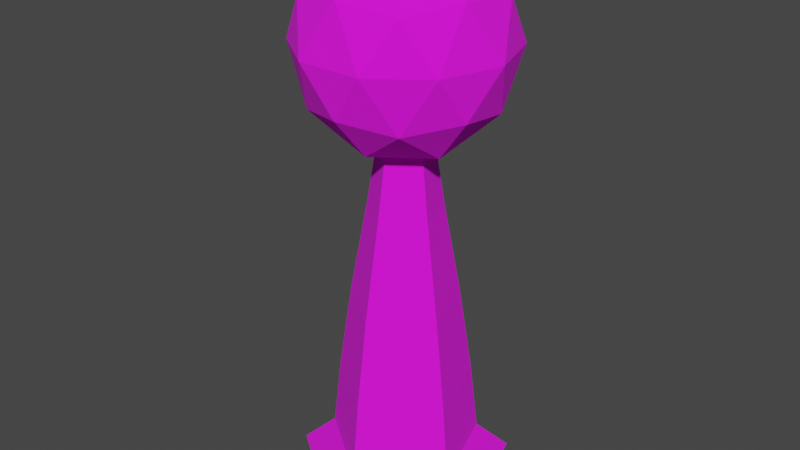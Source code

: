 # Source: behind_spirit.blend  (saved by Blender 3.4.6; exported with 4.5.12 LTS)
import bpy
from mathutils import Matrix  # noqa: F401  (used for matrix-valued properties, if any)

bpy.ops.wm.read_factory_settings(use_empty=True)
scene = bpy.context.scene
scene.name = 'Scene'

# ---- collections
col_collection = bpy.data.collections.new('Collection'); scene.collection.children.link(col_collection)

# ---- images (referenced by path relative to the original .blend; pixels are not part of the script)
import os
ASSET_DIR = os.environ.get("B2B_ASSET_DIR", "")  # directory of the original .blend (textures are referenced by path, not embedded)
HERE = os.path.dirname(os.path.abspath(__file__))  # packed textures are extracted next to this script under _unpacked/

def load_image(name, relpath, width, height, colorspace="sRGB"):
    """Load a texture the original file referenced (path relative to the .blend, or extracted next to this script)."""
    p = next((c for c in (os.path.join(HERE, relpath), os.path.join(ASSET_DIR, relpath)) if relpath and os.path.exists(c)), "")
    if p:
        img = bpy.data.images.load(p, check_existing=True)
        img.name = name
    else:  # same state as the original file: an image datablock whose file is absent (Cycles renders it pink)
        img = bpy.data.images.new(name, width, height)
        img.source = "FILE"
        img.filepath = "//" + (relpath or name)
    img.colorspace_settings.name = colorspace
    return img
img_behind_spirit_uv_png = load_image('behind_spirit_uv.png', 'behind_spirit_uv.png', 1024, 1024, 'sRGB')

# ---- materials (node trees are filled in below, after node groups)
mat_material = bpy.data.materials.new('Material')
mat_material.alpha_threshold = 0.0
mat_material.use_transparent_shadow = False
mat_material.roughness = 0.5
mat_material.line_color = (0.0, 0.0, 0.0, 1.0)

# ---- material node trees
mat_material.use_nodes = True; mat_material.node_tree.nodes.clear()
_N = mat_material.node_tree.nodes; _L = mat_material.node_tree.links
n0 = _N.new('ShaderNodeOutputMaterial'); n0.name = 'Material Output'; n0.location = (300, 300)
n1 = _N.new('ShaderNodeBsdfPrincipled'); n1.name = 'Principled BSDF'; n1.location = (10, 300)
n1.distribution = 'GGX'
n1.subsurface_method = 'RANDOM_WALK_SKIN'
n1.inputs[2].default_value = 1.0
n1.inputs[3].default_value = 1.45
n1.inputs[27].default_value = (0.0, 0.0, 0.0, 1.0)
n1.inputs[28].default_value = 1.0
n2 = _N.new('ShaderNodeTexImage'); n2.name = 'Image Texture'; n2.location = (-280, 280)
n2.image = img_behind_spirit_uv_png
_L.new(n1.outputs[0], n0.inputs[0])
_L.new(n2.outputs[0], n1.inputs[0])
n0.is_active_output = True

# ---- world
world_world = bpy.data.worlds.new('World'); scene.world = world_world
world_world.use_nodes = True; world_world.node_tree.nodes.clear()
_N = world_world.node_tree.nodes; _L = world_world.node_tree.links
n0 = _N.new('ShaderNodeOutputWorld'); n0.name = 'World Output'; n0.location = (300, 300)
n1 = _N.new('ShaderNodeBackground'); n1.name = 'Background'; n1.location = (10, 300)
n1.inputs[0].default_value = (0.05088, 0.05088, 0.05088, 1.0)
_L.new(n1.outputs[0], n0.inputs[0])
n0.is_active_output = True
world_world.color = (0.05088, 0.05088, 0.05088)
world_world.use_sun_shadow = False
world_world.sun_shadow_jitter_overblur = 0.0

# ---- meshes
me_mesh = bpy.data.meshes.new('Mesh')
me_mesh.from_pydata([(3.9e-07, -7.899e-07, -3.387), (0.3941, 0.551, -0.4411), (0.6377, -0.1986, -0.4411), (4.077e-07, -0.6619, -0.4411), (-0.6377, -0.1986, -0.4411), (-0.3941, 0.551, -0.4411), (0.6377, 0.2158, 0.2294), (0.3941, -0.5339, 0.2294), (-0.3941, -0.5339, 0.2294), (-0.6377, 0.2158, 0.2294), (3.63e-07, 0.6791, 0.2294), (3.774e-07, 0.008574, 0.6438), (0.3748, -0.1132, -0.7622), (0.2317, 0.3274, -0.7622), (0.6065, 0.2056, -0.5), (3.63e-07, 0.6463, -0.4999), (-0.2317, 0.3274, -0.7622), (4.077e-07, -0.3855, -0.7622), (0.3748, -0.5073, -0.4999), (-0.3748, -0.1132, -0.7622), (-0.3748, -0.5073, -0.4999), (-0.6065, 0.2056, -0.5), (0.2317, 0.7215, -0.1058), (-0.2317, 0.7215, -0.1058), (0.7497, 0.008574, -0.1058), (0.6065, 0.4492, -0.1058), (0.2317, -0.7044, -0.1058), (0.6065, -0.4321, -0.1058), (-0.6065, -0.4321, -0.1058), (-0.2317, -0.7044, -0.1058), (-0.6065, 0.4492, -0.1058), (-0.7497, 0.008574, -0.1058), (0.3748, 0.5245, 0.2883), (0.6065, -0.1885, 0.2883), (4.077e-07, -0.6291, 0.2883), (-0.6065, -0.1885, 0.2883), (-0.3748, 0.5245, 0.2883), (0.3748, 0.1304, 0.5319), (3.63e-07, 0.4027, 0.5319), (0.2317, -0.3103, 0.5319), (-0.2317, -0.3103, 0.5319), (-0.3748, 0.1304, 0.5319), (0.2603, -0.08033, -1.252), (0.1857, -0.05178, -0.7622), (0.1148, 0.1666, -0.7622), (-0.1148, 0.1666, -0.7622), (3.853e-07, -0.1867, -0.7622), (-0.1857, -0.05178, -0.7622), (0.7763, -0.2522, -3.387), (0.4797, 0.6603, -3.387), (-0.4797, 0.6603, -3.387), (4.172e-07, -0.8162, -3.387), (-0.7763, -0.2522, -3.387), (3.864e-07, -0.2695, -1.252), (0.1609, 0.2257, -1.252), (-0.2603, -0.08033, -1.252), (-0.1609, 0.2257, -1.252), (0.3877, -0.126, -1.975), (0.2396, 0.3298, -1.975), (-0.2396, 0.3298, -1.975), (3.874e-07, -0.4076, -1.975), (-0.3877, -0.126, -1.975), (0.48, -0.156, -2.616), (0.2967, 0.4083, -2.616), (-0.2967, 0.4083, -2.616), (4.172e-07, -0.5047, -2.616), (-0.48, -0.156, -2.616), (0.5387, -0.175, -3.152), (0.3329, 0.4582, -3.152), (-0.3329, 0.4582, -3.152), (4.172e-07, -0.5664, -3.152), (-0.5387, -0.175, -3.152), (3.63e-07, 0.7215, -0.1058), (-0.3852, 0.6099, -0.1058), (0.3852, 0.6099, -0.1058), (3.406e-07, 0.3274, -0.7622), (3.63e-07, 0.1666, -0.7622), (3.874e-07, 0.6603, -3.387), (3.603e-07, 0.2256, -1.252), (3.725e-07, 0.3298, -1.975), (3.576e-07, 0.4083, -2.616), (3.576e-07, 0.4582, -3.152), (4.97e-07, -0.3103, 0.5319), (4.97e-07, -0.7044, -0.1058)], [], [(75, 13, 44, 76), (1, 13, 15), (13, 12, 43, 44), (17, 19, 47, 46), (19, 16, 45, 47), (1, 15, 22), (2, 14, 24), (3, 18, 26), (4, 20, 28), (5, 21, 30), (1, 74, 25), (2, 24, 27), (3, 83, 29), (4, 28, 31), (5, 73, 23), (6, 32, 37), (7, 33, 39), (8, 34, 40), (9, 35, 41), (10, 36, 38), (38, 41, 11), (38, 36, 41), (36, 9, 41), (41, 40, 11), (41, 35, 40), (35, 8, 40), (40, 82, 11), (40, 34, 82), (34, 7, 39), (39, 37, 11), (39, 33, 37), (33, 6, 37), (37, 38, 11), (37, 32, 38), (32, 10, 38), (23, 36, 10), (23, 73, 36), (30, 9, 36), (31, 35, 9), (31, 28, 35), (28, 8, 35), (29, 34, 8), (29, 83, 34), (26, 7, 34), (27, 33, 7), (27, 24, 33), (24, 6, 33), (25, 32, 6), (25, 74, 32), (22, 10, 32), (30, 31, 9), (30, 21, 31), (21, 4, 31), (28, 29, 8), (28, 20, 29), (20, 3, 29), (26, 27, 7), (26, 18, 27), (18, 2, 27), (24, 25, 6), (24, 14, 25), (14, 1, 25), (22, 72, 10), (22, 15, 72), (15, 5, 23), (16, 21, 5), (16, 19, 21), (19, 4, 21), (19, 20, 4), (19, 17, 20), (17, 3, 20), (17, 18, 3), (17, 12, 18), (12, 2, 18), (15, 16, 5), (15, 13, 75), (12, 17, 46, 43), (12, 14, 2), (12, 13, 14), (13, 1, 14), (67, 70, 51, 48), (68, 67, 48, 49), (70, 71, 52, 51), (81, 68, 49, 77), (71, 69, 50, 52), (0, 49, 48), (0, 48, 51), (0, 51, 52), (0, 52, 50), (49, 0, 77), (47, 45, 56, 55), (76, 44, 54, 78), (46, 47, 55, 53), (44, 43, 42, 54), (43, 46, 53, 42), (55, 56, 59, 61), (78, 54, 58, 79), (53, 55, 61, 60), (54, 42, 57, 58), (42, 53, 60, 57), (61, 59, 64, 66), (79, 58, 63, 80), (60, 61, 66, 65), (58, 57, 62, 63), (57, 60, 65, 62), (66, 64, 69, 71), (80, 63, 68, 81), (65, 66, 71, 70), (63, 62, 67, 68), (62, 65, 70, 67), (10, 72, 23), (72, 15, 23), (73, 5, 30), (36, 73, 30), (74, 1, 22), (32, 74, 22), (64, 80, 81, 69), (59, 79, 80, 64), (56, 78, 79, 59), (45, 76, 78, 56), (69, 81, 77, 50), (16, 75, 76, 45), (75, 16, 15), (77, 0, 50), (11, 82, 39), (82, 34, 39), (34, 83, 26), (83, 3, 26)])
_uv = me_mesh.uv_layers.new(name='UVMap')
_uv.uv.foreach_set('vector', [0.714, 0.3689, 0.6916, 0.4602, 0.6295, 0.4178, 0.6349, 0.3613, 0.7605, 0.5747, 0.6916, 0.4602, 0.9001, 0.4699, 0.6916, 0.4602, 0.582, 0.5321, 0.564, 0.4806, 0.6295, 0.4178, 0.4794, 0.5382, 0.3737, 0.5331, 0.3944, 0.4785, 0.4796, 0.4741, 0.3737, 0.5331, 0.2626, 0.4777, 0.3166, 0.4401, 0.3944, 0.4785, 0.7605, 0.5747, 0.9001, 0.4699, 0.8439, 0.6721, 0.5945, 0.6094, 0.6621, 0.5862, 0.6295, 0.6604, 0.4802, 0.6143, 0.5353, 0.6033, 0.5087, 0.6564, 0.3654, 0.6129, 0.4245, 0.6046, 0.3967, 0.66, 0.203, 0.5871, 0.2977, 0.5936, 0.2517, 0.6721, 0.7605, 0.5747, 0.7804, 0.6689, 0.7128, 0.6648, 0.5945, 0.6094, 0.6295, 0.6604, 0.5649, 0.6577, 0.4802, 0.6143, 0.4807, 0.6567, 0.4528, 0.6571, 0.3654, 0.6129, 0.3967, 0.66, 0.3328, 0.6649, 0.203, 0.5871, 0.1865, 0.678, 0.1256, 0.6827, 0.6574, 0.7244, 0.7437, 0.7787, 0.6181, 0.8081, 0.5338, 0.6996, 0.5884, 0.7177, 0.5263, 0.7645, 0.4289, 0.7009, 0.4814, 0.7059, 0.4378, 0.7654, 0.3073, 0.7286, 0.3751, 0.7203, 0.3479, 0.8102, 0.07011, 0.8539, 0.2245, 0.7835, 0.2588, 0.98, 0.2588, 0.98, 0.3479, 0.8102, 0.4834, 0.9153, 0.2588, 0.98, 0.2245, 0.7835, 0.3479, 0.8102, 0.2245, 0.7835, 0.3073, 0.7286, 0.3479, 0.8102, 0.3479, 0.8102, 0.4378, 0.7654, 0.4834, 0.9153, 0.3479, 0.8102, 0.3751, 0.7203, 0.4378, 0.7654, 0.3751, 0.7203, 0.4289, 0.7009, 0.4378, 0.7654, 0.4378, 0.7654, 0.4821, 0.772, 0.4834, 0.9153, 0.4378, 0.7654, 0.4814, 0.7059, 0.4821, 0.772, 0.4814, 0.7059, 0.5338, 0.6996, 0.5263, 0.7645, 0.5263, 0.7645, 0.6181, 0.8081, 0.4834, 0.9153, 0.5263, 0.7645, 0.5884, 0.7177, 0.6181, 0.8081, 0.5884, 0.7177, 0.6574, 0.7244, 0.6181, 0.8081, 0.6181, 0.8081, 0.7113, 0.98, 0.4834, 0.9153, 0.6181, 0.8081, 0.7437, 0.7787, 0.7113, 0.98, 0.7437, 0.7787, 0.9045, 0.849, 0.7113, 0.98, 0.1256, 0.6827, 0.2245, 0.7835, 0.07011, 0.8539, 0.1256, 0.6827, 0.1865, 0.678, 0.2245, 0.7835, 0.2517, 0.6721, 0.3073, 0.7286, 0.2245, 0.7835, 0.3328, 0.6649, 0.3751, 0.7203, 0.3073, 0.7286, 0.3328, 0.6649, 0.3967, 0.66, 0.3751, 0.7203, 0.3967, 0.66, 0.4289, 0.7009, 0.3751, 0.7203, 0.4528, 0.6571, 0.4814, 0.7059, 0.4289, 0.7009, 0.4528, 0.6571, 0.4807, 0.6567, 0.4814, 0.7059, 0.5087, 0.6564, 0.5338, 0.6996, 0.4814, 0.7059, 0.5649, 0.6577, 0.5884, 0.7177, 0.5338, 0.6996, 0.5649, 0.6577, 0.6295, 0.6604, 0.5884, 0.7177, 0.6295, 0.6604, 0.6574, 0.7244, 0.5884, 0.7177, 0.7128, 0.6648, 0.7437, 0.7787, 0.6574, 0.7244, 0.7128, 0.6648, 0.7804, 0.6689, 0.7437, 0.7787, 0.8439, 0.6721, 0.9045, 0.849, 0.7437, 0.7787, 0.2517, 0.6721, 0.3328, 0.6649, 0.3073, 0.7286, 0.2517, 0.6721, 0.2977, 0.5936, 0.3328, 0.6649, 0.2977, 0.5936, 0.3654, 0.6129, 0.3328, 0.6649, 0.3967, 0.66, 0.4528, 0.6571, 0.4289, 0.7009, 0.3967, 0.66, 0.4245, 0.6046, 0.4528, 0.6571, 0.4245, 0.6046, 0.4802, 0.6143, 0.4528, 0.6571, 0.5087, 0.6564, 0.5649, 0.6577, 0.5338, 0.6996, 0.5087, 0.6564, 0.5353, 0.6033, 0.5649, 0.6577, 0.5353, 0.6033, 0.5945, 0.6094, 0.5649, 0.6577, 0.6295, 0.6604, 0.7128, 0.6648, 0.6574, 0.7244, 0.6295, 0.6604, 0.6621, 0.5862, 0.7128, 0.6648, 0.6621, 0.5862, 0.7605, 0.5747, 0.7128, 0.6648, 0.8439, 0.6721, 0.947, 0.6743, 0.9045, 0.849, 0.8439, 0.6721, 0.9001, 0.4699, 0.947, 0.6743, 0.06913, 0.4922, 0.203, 0.5871, 0.1256, 0.6827, 0.2626, 0.4777, 0.2977, 0.5936, 0.203, 0.5871, 0.2626, 0.4777, 0.3737, 0.5331, 0.2977, 0.5936, 0.3737, 0.5331, 0.3654, 0.6129, 0.2977, 0.5936, 0.3737, 0.5331, 0.4245, 0.6046, 0.3654, 0.6129, 0.3737, 0.5331, 0.4794, 0.5382, 0.4245, 0.6046, 0.4794, 0.5382, 0.4802, 0.6143, 0.4245, 0.6046, 0.4794, 0.5382, 0.5353, 0.6033, 0.4802, 0.6143, 0.4794, 0.5382, 0.582, 0.5321, 0.5353, 0.6033, 0.582, 0.5321, 0.5945, 0.6094, 0.5353, 0.6033, 0.06913, 0.4922, 0.2626, 0.4777, 0.203, 0.5871, 0.9001, 0.4699, 0.6916, 0.4602, 0.714, 0.3689, 0.582, 0.5321, 0.4794, 0.5382, 0.4796, 0.4741, 0.564, 0.4806, 0.582, 0.5321, 0.6621, 0.5862, 0.5945, 0.6094, 0.582, 0.5321, 0.6916, 0.4602, 0.6621, 0.5862, 0.6916, 0.4602, 0.7605, 0.5747, 0.6621, 0.5862, 0.2806, 0.1083, 0.2013, 0.1875, 0.1488, 0.1711, 0.2532, 0.05783, 0.4014, 0.06754, 0.2806, 0.1083, 0.2532, 0.05783, 0.4006, 0.0131, 0.7296, 0.1703, 0.6467, 0.09517, 0.6722, 0.04824, 0.7794, 0.1514, 0.4611, 0.07094, 0.4014, 0.06754, 0.4006, 0.0131, 0.4613, 0.02654, 0.6467, 0.09517, 0.521, 0.06933, 0.5238, 0.01214, 0.6722, 0.04824, 0.9378, 0.07169, 0.8821, 0.07169, 0.9206, 0.0187, 0.9378, 0.07169, 0.9206, 0.0187, 0.9829, 0.03894, 0.9378, 0.07169, 0.9829, 0.03894, 0.9829, 0.1044, 0.9378, 0.07169, 0.9829, 0.1044, 0.9206, 0.1247, 0.8821, 0.07169, 0.9378, 0.07169, 0.9014, 0.09818, 0.5298, 0.4351, 0.4876, 0.4281, 0.4929, 0.3556, 0.5468, 0.3648, 0.4659, 0.4281, 0.4442, 0.4283, 0.4383, 0.356, 0.4656, 0.3556, 0.5707, 0.4481, 0.5298, 0.4351, 0.5468, 0.3648, 0.5962, 0.3823, 0.4442, 0.4283, 0.4026, 0.4348, 0.3853, 0.3662, 0.4383, 0.356, 0.4026, 0.4348, 0.363, 0.4478, 0.3371, 0.3845, 0.3853, 0.3662, 0.5468, 0.3648, 0.4929, 0.3556, 0.5012, 0.2642, 0.5715, 0.2791, 0.4656, 0.3556, 0.4383, 0.356, 0.4282, 0.2654, 0.4646, 0.2645, 0.5962, 0.3823, 0.5468, 0.3648, 0.5715, 0.2791, 0.6348, 0.3071, 0.4383, 0.356, 0.3853, 0.3662, 0.3587, 0.282, 0.4282, 0.2654, 0.3853, 0.3662, 0.3371, 0.3845, 0.2976, 0.3113, 0.3587, 0.282, 0.5715, 0.2791, 0.5012, 0.2642, 0.5114, 0.1619, 0.6045, 0.1844, 0.4646, 0.2645, 0.4282, 0.2654, 0.4136, 0.1643, 0.4626, 0.1624, 0.6348, 0.3071, 0.5715, 0.2791, 0.6045, 0.1844, 0.6828, 0.231, 0.4282, 0.2654, 0.3587, 0.282, 0.3219, 0.1913, 0.4136, 0.1643, 0.3587, 0.282, 0.2976, 0.3113, 0.249, 0.2385, 0.3219, 0.1913, 0.6045, 0.1844, 0.5114, 0.1619, 0.521, 0.06933, 0.6467, 0.09517, 0.4626, 0.1624, 0.4136, 0.1643, 0.4014, 0.06754, 0.4611, 0.07094, 0.6828, 0.231, 0.6045, 0.1844, 0.6467, 0.09517, 0.7296, 0.1703, 0.4136, 0.1643, 0.3219, 0.1913, 0.2806, 0.1083, 0.4014, 0.06754, 0.3219, 0.1913, 0.249, 0.2385, 0.2013, 0.1875, 0.2806, 0.1083, 0.07011, 0.8539, 0.0272, 0.6865, 0.1256, 0.6827, 0.0272, 0.6865, 0.06913, 0.4922, 0.1256, 0.6827, 0.1865, 0.678, 0.203, 0.5871, 0.2517, 0.6721, 0.2245, 0.7835, 0.1865, 0.678, 0.2517, 0.6721, 0.7804, 0.6689, 0.7605, 0.5747, 0.8439, 0.6721, 0.7437, 0.7787, 0.7804, 0.6689, 0.8439, 0.6721, 0.5114, 0.1619, 0.4626, 0.1624, 0.4611, 0.07094, 0.521, 0.06933, 0.5012, 0.2642, 0.4646, 0.2645, 0.4626, 0.1624, 0.5114, 0.1619, 0.4929, 0.3556, 0.4656, 0.3556, 0.4646, 0.2645, 0.5012, 0.2642, 0.4876, 0.4281, 0.4659, 0.4281, 0.4656, 0.3556, 0.4929, 0.3556, 0.521, 0.06933, 0.4611, 0.07094, 0.4613, 0.02654, 0.5238, 0.01214, 0.2626, 0.4777, 0.241, 0.396, 0.3119, 0.3895, 0.3166, 0.4401, 0.241, 0.396, 0.2626, 0.4777, 0.06913, 0.4922, 0.9014, 0.09818, 0.9378, 0.07169, 0.9206, 0.1247, 0.4834, 0.9153, 0.4821, 0.772, 0.5263, 0.7645, 0.4821, 0.772, 0.4814, 0.7059, 0.5263, 0.7645, 0.4814, 0.7059, 0.4807, 0.6567, 0.5087, 0.6564, 0.4807, 0.6567, 0.4802, 0.6143, 0.5087, 0.6564])
me_mesh.materials.append(mat_material)
me_mesh.update()
arm_armature = bpy.data.armatures.new('Armature')  # bones are not reproduced

# ---- objects
ob_behindspirit = bpy.data.objects.new('BehindSpirit', me_mesh)
ob_armature = bpy.data.objects.new('Armature', arm_armature)

# ---- transforms, parenting, visibility, modifiers, constraints
ob_behindspirit.parent = ob_armature
ob_behindspirit.location = (0.0, 0.0, 3.191)
_vg = ob_behindspirit.vertex_groups.new(name='Base')
for _i, _w in zip([0, 48, 49, 50, 51, 52, 57, 58, 59, 60, 61, 62, 63, 64, 65, 66, 67, 68, 69, 70, 71, 77, 79, 80, 81], [0.9994, 0.9892, 0.9903, 0.9901, 0.989, 0.9891, 0.08545, 0.08297, 0.08427, 0.08569, 0.0856, 0.8949, 0.9002, 0.8995, 0.8943, 0.8948, 0.9797, 0.9817, 0.9807, 0.9794, 0.9795, 0.9925, 0.06678, 0.9095, 0.9835]): _vg.add([_i], _w, 'REPLACE')
_vg = ob_behindspirit.vertex_groups.new(name='Spine1')
for _i, _w in zip([42, 53, 54, 55, 56, 57, 58, 59, 60, 61, 62, 63, 64, 65, 66, 78, 79, 80], [0.05958, 0.05973, 0.05798, 0.0597, 0.05915, 0.8392, 0.8462, 0.8439, 0.8385, 0.839, 0.09652, 0.0921, 0.09271, 0.09692, 0.09657, 0.04325, 0.8687, 0.0838]): _vg.add([_i], _w, 'REPLACE')
_vg = ob_behindspirit.vertex_groups.new(name='Spine2')
for _i, _w in zip([12, 13, 16, 17, 19, 42, 43, 44, 45, 46, 47, 53, 54, 55, 56, 57, 58, 59, 60, 61, 75, 76, 78, 79], [0.007694, 0.00269, 0.001661, 0.007773, 0.007124, 0.8718, 0.07075, 0.07154, 0.06692, 0.07055, 0.07005, 0.8711, 0.8776, 0.8714, 0.8749, 0.07029, 0.06633, 0.06726, 0.07069, 0.07038, 0.006449, 0.06084, 0.8965, 0.06068]): _vg.add([_i], _w, 'REPLACE')
_vg = ob_behindspirit.vertex_groups.new(name='Head')
for _i, _w in zip([1, 2, 3, 4, 5, 6, 7, 8, 9, 10, 11, 12, 13, 14, 15, 16, 17, 18, 19, 20, 21, 22, 23, 24, 25, 26, 27, 28, 29, 30, 31, 32, 33, 34, 35, 36, 37, 38, 39, 40, 41, 42, 43, 44, 45, 46, 47, 53, 54, 55, 56, 72, 73, 74, 75, 76, 78, 82, 83], [0.9923, 0.9918, 0.9917, 0.9919, 0.9924, 0.9986, 0.9986, 0.9986, 0.9986, 0.9987, 1.0, 0.969, 0.9718, 0.991, 0.991, 0.9723, 0.9689, 0.9906, 0.9693, 0.9907, 0.9912, 0.997, 0.997, 0.9967, 0.9969, 0.9967, 0.9967, 0.9967, 0.9967, 0.9969, 0.9968, 0.9989, 0.9988, 0.9988, 0.9988, 0.9989, 0.9996, 0.9996, 0.9996, 0.9996, 0.9996, 0.06261, 0.924, 0.9234, 0.9283, 0.9241, 0.9247, 0.06304, 0.05883, 0.06281, 0.06025, 0.9969, 0.9969, 0.9969, 0.9698, 0.9352, 0.05285, 0.9997, 0.9967]): _vg.add([_i], _w, 'REPLACE')
_m = ob_behindspirit.modifiers.new('Armature', 'ARMATURE')
_m.object = ob_armature
ob_armature.location = (0.0, 0.0, 0.0)
ob_armature.show_in_front = True

# ---- collection membership
col_collection.objects.link(ob_behindspirit)
col_collection.objects.link(ob_armature)

# ---- scene / render settings (as saved in the file)
scene.frame_start = 1; scene.frame_end = 250; scene.frame_set(1)
scene.render.engine = 'BLENDER_EEVEE_NEXT'
scene.cycles.sampling_pattern = 'TABULATED_SOBOL'
scene.cycles.use_light_tree = False
scene.view_settings.view_transform = 'Filmic'
bpy.context.view_layer.update()

# ---- added for rendering (the .blend has no active camera and no usable light): camera, sun
cam_auto = bpy.data.cameras.new('AutoCamera')
cam_auto.lens = 50.0
cam_auto.sensor_width = 36.0
cam_auto.clip_end = 1000.0
ob_auto_camera = bpy.data.objects.new('AutoCamera', cam_auto)
scene.collection.objects.link(ob_auto_camera)
ob_auto_camera.location = (4.24225, -5.13803, 5.21315)
ob_auto_camera.rotation_euler = (1.09748, -7.21219e-08, 0.694738)
scene.camera = ob_auto_camera
light_auto_sun = bpy.data.lights.new('AutoSun', 'SUN')
light_auto_sun.energy = 3.0
light_auto_sun.angle = 0.0523599
ob_auto_sun = bpy.data.objects.new('AutoSun', light_auto_sun)
scene.collection.objects.link(ob_auto_sun)
ob_auto_sun.rotation_euler = (0.872665, 0.174533, 0.523599)
bpy.context.view_layer.update()
